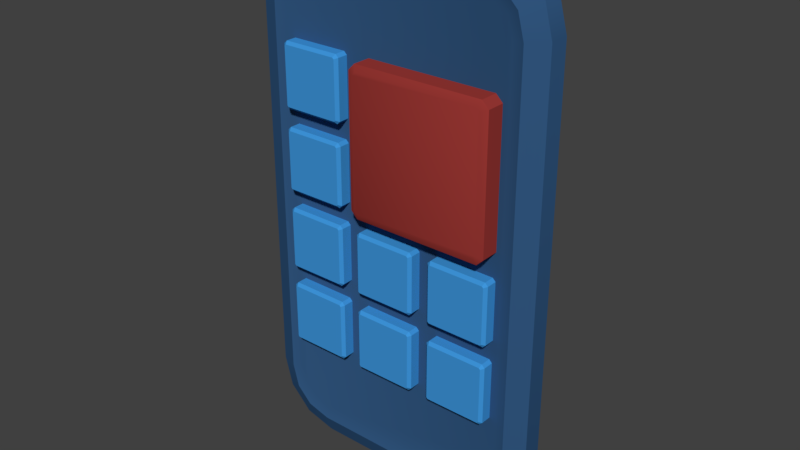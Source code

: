 # Source: Space_Remote_Controller.blend  (saved by Blender 2.79.0; exported with 4.5.12 LTS)
import bpy
from mathutils import Matrix  # noqa: F401  (used for matrix-valued properties, if any)

bpy.ops.wm.read_factory_settings(use_empty=True)
scene = bpy.context.scene
scene.name = 'Scene'

# ---- collections
col_collection_1 = bpy.data.collections.new('Collection 1'); scene.collection.children.link(col_collection_1)

# ---- materials (node trees are filled in below, after node groups)
mat_small_buttons = bpy.data.materials.new('Small_Buttons')
mat_small_buttons.alpha_threshold = 0.0
mat_small_buttons.use_transparent_shadow = False
mat_small_buttons.diffuse_color = (0.04874, 0.3042, 0.7106, 1.0)
mat_small_buttons.roughness = 0.5
mat_big_button = bpy.data.materials.new('Big_Button')
mat_big_button.alpha_threshold = 0.0
mat_big_button.use_transparent_shadow = False
mat_big_button.diffuse_color = (0.3343, 0.03959, 0.0344, 1.0)
mat_big_button.roughness = 0.5
mat_remote_body = bpy.data.materials.new('Remote_Body')
mat_remote_body.alpha_threshold = 0.0
mat_remote_body.use_transparent_shadow = False
mat_remote_body.diffuse_color = (0.03307, 0.09942, 0.2266, 1.0)
mat_remote_body.roughness = 0.5

# ---- node groups
ng_auto_smooth = bpy.data.node_groups.new('Auto Smooth', 'GeometryNodeTree')
_s = ng_auto_smooth.interface.new_socket(name='Geometry', in_out='OUTPUT', socket_type='NodeSocketGeometry')
_s = ng_auto_smooth.interface.new_socket(name='Geometry', in_out='INPUT', socket_type='NodeSocketGeometry')
_s = ng_auto_smooth.interface.new_socket(name='Angle', in_out='INPUT', socket_type='NodeSocketFloat')
_s.subtype = 'ANGLE'
_s.min_value = 0.0
_s.max_value = 3.142
ng_auto_smooth.is_modifier = True
_N = ng_auto_smooth.nodes; _L = ng_auto_smooth.links
n0 = _N.new('NodeGroupOutput'); n0.name = 'Group Output'; n0.location = (480, -100)
n1 = _N.new('NodeGroupInput'); n1.name = 'Group Input'; n1.location = (-420, -300)
n2 = _N.new('NodeGroupInput'); n2.name = 'Group Input.001'; n2.location = (-60, -100)
n3 = _N.new('GeometryNodeSetShadeSmooth'); n3.name = 'Set Shade Smooth'; n3.location = (120, -100)
n3.domain = 'EDGE'
n4 = _N.new('GeometryNodeSetShadeSmooth'); n4.name = 'Set Shade Smooth.001'; n4.location = (300, -100)
n5 = _N.new('GeometryNodeInputMeshEdgeAngle'); n5.name = 'Edge Angle'; n5.location = (-420, -220)
n6 = _N.new('GeometryNodeInputEdgeSmooth'); n6.name = 'Is Edge Smooth'; n6.location = (-60, -160)
n7 = _N.new('GeometryNodeInputShadeSmooth'); n7.name = 'Is Face Smooth'; n7.location = (-240, -340)
n8 = _N.new('FunctionNodeBooleanMath'); n8.name = 'Boolean Math'; n8.location = (-60, -220)
n9 = _N.new('FunctionNodeCompare'); n9.name = 'Compare'; n9.location = (-240, -180)
n9.operation = 'LESS_EQUAL'
_L.new(n5.outputs[0], n9.inputs[0])
_L.new(n4.outputs[0], n0.inputs[0])
_L.new(n1.outputs[1], n9.inputs[1])
_L.new(n9.outputs[0], n8.inputs[0])
_L.new(n7.outputs[0], n8.inputs[1])
_L.new(n2.outputs[0], n3.inputs[0])
_L.new(n6.outputs[0], n3.inputs[1])
_L.new(n3.outputs[0], n4.inputs[0])
_L.new(n8.outputs[0], n3.inputs[2])
n0.is_active_output = True

# ---- material node trees

# ---- world
world_world = bpy.data.worlds.new('World'); scene.world = world_world
world_world.color = (0.05088, 0.05088, 0.05088)
world_world.use_sun_shadow = False
world_world.sun_shadow_jitter_overblur = 0.0
world_world.cycles.sampling_method = 'MANUAL'

# ---- meshes
me_plane_004 = bpy.data.meshes.new('Plane.004')
me_plane_004.from_pydata([(-0.01672, 0.01804, 0.006355), (-0.02131, 0.01804, 0.01095), (0.07664, 0.01804, 0.01095), (0.07204, 0.01804, 0.006355), (-0.02131, 0.01804, 0.09971), (-0.01672, 0.01804, 0.1043), (0.07204, 0.01804, 0.1043), (0.07664, 0.01804, 0.09971), (-0.01491, -0.004194, 0.09994), (-0.01672, -0.002257, 0.1043), (-0.01694, -0.004194, 0.0979), (-0.02131, -0.002257, 0.09971), (-0.01694, -0.004194, 0.01276), (-0.02131, -0.002257, 0.01095), (-0.01491, -0.004194, 0.01072), (-0.01672, -0.002257, 0.006355), (0.07024, -0.004194, 0.01072), (0.07204, -0.002257, 0.006355), (0.07227, -0.004194, 0.01276), (0.07664, -0.002257, 0.01095), (0.07227, -0.004194, 0.0979), (0.07664, -0.002257, 0.09971), (0.07024, -0.004194, 0.09994), (0.07204, -0.002257, 0.1043), (-0.07502, 0.0231, -0.04939), (-0.07706, 0.0231, -0.04736), (-0.0336, 0.0231, -0.04736), (-0.03564, 0.0231, -0.04939), (-0.07706, 0.0231, -0.007973), (-0.07502, 0.0231, -0.005935), (-0.03564, 0.0231, -0.005935), (-0.0336, 0.0231, -0.007973), (-0.07422, 0.0008654, -0.007872), (-0.07502, 0.002803, -0.005935), (-0.07512, 0.0008654, -0.008776), (-0.07706, 0.002803, -0.007973), (-0.07512, 0.0008654, -0.04655), (-0.07706, 0.002803, -0.04736), (-0.07422, 0.0008654, -0.04746), (-0.07502, 0.002803, -0.04939), (-0.03644, 0.0008654, -0.04746), (-0.03564, 0.002803, -0.04939), (-0.03554, 0.0008654, -0.04655), (-0.0336, 0.002803, -0.04736), (-0.03554, 0.0008654, -0.008776), (-0.0336, 0.002803, -0.007973), (-0.03644, 0.0008654, -0.007872), (-0.03564, 0.002803, -0.005935), (0.03564, 0.0231, -0.04939), (0.0336, 0.0231, -0.04736), (0.07706, 0.0231, -0.04736), (0.07502, 0.0231, -0.04939), (0.0336, 0.0231, -0.007973), (0.03564, 0.0231, -0.005935), (0.07502, 0.0231, -0.005935), (0.07706, 0.0231, -0.007973), (0.03644, 0.0008654, -0.007872), (0.03564, 0.002803, -0.005935), (0.03554, 0.0008654, -0.008776), (0.0336, 0.002803, -0.007973), (0.03554, 0.0008654, -0.04655), (0.0336, 0.002803, -0.04736), (0.03644, 0.0008654, -0.04746), (0.03564, 0.002803, -0.04939), (0.07422, 0.0008654, -0.04746), (0.07502, 0.002803, -0.04939), (0.07512, 0.0008654, -0.04655), (0.07706, 0.002803, -0.04736), (0.07512, 0.0008654, -0.008776), (0.07706, 0.002803, -0.007973), (0.07422, 0.0008654, -0.007872), (0.07502, 0.002803, -0.005935), (-0.01969, 0.0231, -0.04939), (-0.02173, 0.0231, -0.04736), (0.02173, 0.0231, -0.04736), (0.01969, 0.0231, -0.04939), (-0.02173, 0.0231, -0.007973), (-0.01969, 0.0231, -0.005935), (0.01969, 0.0231, -0.005935), (0.02173, 0.0231, -0.007973), (-0.01889, 0.0008654, -0.007872), (-0.01969, 0.002803, -0.005935), (-0.01979, 0.0008654, -0.008776), (-0.02173, 0.002803, -0.007973), (-0.01979, 0.0008654, -0.04655), (-0.02173, 0.002803, -0.04736), (-0.01889, 0.0008654, -0.04746), (-0.01969, 0.002803, -0.04939), (0.01889, 0.0008654, -0.04746), (0.01969, 0.002803, -0.04939), (0.01979, 0.0008654, -0.04655), (0.02173, 0.002803, -0.04736), (0.01979, 0.0008654, -0.008776), (0.02173, 0.002803, -0.007973), (0.01889, 0.0008654, -0.007872), (0.01969, 0.002803, -0.005935), (-0.01969, 0.0231, -0.1047), (-0.02173, 0.0231, -0.1027), (0.02173, 0.0231, -0.1027), (0.01969, 0.0231, -0.1047), (-0.02173, 0.0231, -0.0633), (-0.01969, 0.0231, -0.06126), (0.01969, 0.0231, -0.06126), (0.02173, 0.0231, -0.0633), (-0.01889, 0.0008654, -0.0632), (-0.01969, 0.002803, -0.06126), (-0.01979, 0.0008654, -0.0641), (-0.02173, 0.002803, -0.0633), (-0.01979, 0.0008654, -0.1019), (-0.02173, 0.002803, -0.1027), (-0.01889, 0.0008654, -0.1028), (-0.01969, 0.002803, -0.1047), (0.01889, 0.0008654, -0.1028), (0.01969, 0.002803, -0.1047), (0.01979, 0.0008654, -0.1019), (0.02173, 0.002803, -0.1027), (0.01979, 0.0008654, -0.0641), (0.02173, 0.002803, -0.0633), (0.01889, 0.0008654, -0.0632), (0.01969, 0.002803, -0.06126), (0.03564, 0.0231, -0.1047), (0.0336, 0.0231, -0.1027), (0.07706, 0.0231, -0.1027), (0.07502, 0.0231, -0.1047), (0.0336, 0.0231, -0.0633), (0.03564, 0.0231, -0.06126), (0.07502, 0.0231, -0.06126), (0.07706, 0.0231, -0.0633), (0.03644, 0.0008654, -0.0632), (0.03564, 0.002803, -0.06126), (0.03554, 0.0008654, -0.0641), (0.0336, 0.002803, -0.0633), (0.03554, 0.0008654, -0.1019), (0.0336, 0.002803, -0.1027), (0.03644, 0.0008654, -0.1028), (0.03564, 0.002803, -0.1047), (0.07422, 0.0008654, -0.1028), (0.07502, 0.002803, -0.1047), (0.07512, 0.0008654, -0.1019), (0.07706, 0.002803, -0.1027), (0.07512, 0.0008654, -0.0641), (0.07706, 0.002803, -0.0633), (0.07422, 0.0008654, -0.0632), (0.07502, 0.002803, -0.06126), (-0.07502, 0.0231, -0.1047), (-0.07706, 0.0231, -0.1027), (-0.0336, 0.0231, -0.1027), (-0.03564, 0.0231, -0.1047), (-0.07706, 0.0231, -0.0633), (-0.07502, 0.0231, -0.06126), (-0.03564, 0.0231, -0.06126), (-0.0336, 0.0231, -0.0633), (-0.07422, 0.0008654, -0.0632), (-0.07502, 0.002803, -0.06126), (-0.07512, 0.0008654, -0.0641), (-0.07706, 0.002803, -0.0633), (-0.07512, 0.0008654, -0.1019), (-0.07706, 0.002803, -0.1027), (-0.07422, 0.0008654, -0.1028), (-0.07502, 0.002803, -0.1047), (-0.03644, 0.0008654, -0.1028), (-0.03564, 0.002803, -0.1047), (-0.03554, 0.0008654, -0.1019), (-0.0336, 0.002803, -0.1027), (-0.03554, 0.0008654, -0.0641), (-0.0336, 0.002803, -0.0633), (-0.03644, 0.0008654, -0.0632), (-0.03564, 0.002803, -0.06126), (-0.07502, 0.0231, 0.005935), (-0.07706, 0.0231, 0.007973), (-0.0336, 0.0231, 0.007973), (-0.03564, 0.0231, 0.005935), (-0.07706, 0.0231, 0.04736), (-0.07502, 0.0231, 0.04939), (-0.03564, 0.0231, 0.04939), (-0.0336, 0.0231, 0.04736), (-0.07422, 0.0008654, 0.04746), (-0.07502, 0.002803, 0.04939), (-0.07512, 0.0008654, 0.04655), (-0.07706, 0.002803, 0.04736), (-0.07512, 0.0008654, 0.008776), (-0.07706, 0.002803, 0.007973), (-0.07422, 0.0008654, 0.007872), (-0.07502, 0.002803, 0.005935), (-0.03644, 0.0008654, 0.007872), (-0.03564, 0.002803, 0.005935), (-0.03554, 0.0008654, 0.008776), (-0.0336, 0.002803, 0.007973), (-0.03554, 0.0008654, 0.04655), (-0.0336, 0.002803, 0.04736), (-0.03644, 0.0008654, 0.04746), (-0.03564, 0.002803, 0.04939), (-0.07502, 0.0231, 0.06126), (-0.07706, 0.0231, 0.0633), (-0.0336, 0.0231, 0.0633), (-0.03564, 0.0231, 0.06126), (-0.07706, 0.0231, 0.1027), (-0.07502, 0.0231, 0.1047), (-0.03564, 0.0231, 0.1047), (-0.0336, 0.0231, 0.1027), (-0.07422, 0.0008654, 0.1028), (-0.07502, 0.002803, 0.1047), (-0.07512, 0.0008654, 0.1019), (-0.07706, 0.002803, 0.1027), (-0.07512, 0.0008654, 0.0641), (-0.07706, 0.002803, 0.0633), (-0.07422, 0.0008654, 0.0632), (-0.07502, 0.002803, 0.06126), (-0.03644, 0.0008654, 0.0632), (-0.03564, 0.002803, 0.06126), (-0.03554, 0.0008654, 0.0641), (-0.0336, 0.002803, 0.0633), (-0.03554, 0.0008654, 0.1019), (-0.0336, 0.002803, 0.1027), (-0.03644, 0.0008654, 0.1028), (-0.03564, 0.002803, 0.1047), (0.05682, 0.01012, -0.1584), (0.05965, 0.01333, -0.1799), (0.0809, 0.01012, -0.1343), (0.1024, 0.01333, -0.1371), (0.0699, 0.01012, -0.1549), (0.08103, 0.01333, -0.1742), (0.0774, 0.01012, -0.1474), (0.09667, 0.01333, -0.1585), (-0.0809, 0.01012, -0.1343), (-0.1024, 0.01333, -0.1371), (-0.05682, 0.01012, -0.1584), (-0.05965, 0.01333, -0.1799), (-0.0774, 0.01012, -0.1474), (-0.09667, 0.01333, -0.1585), (-0.0699, 0.01012, -0.1549), (-0.08103, 0.01333, -0.1742), (0.0809, 0.01012, 0.1343), (0.1024, 0.01333, 0.1371), (0.05682, 0.01012, 0.1584), (0.05965, 0.01333, 0.1799), (0.0774, 0.01012, 0.1474), (0.09667, 0.01333, 0.1585), (0.0699, 0.01012, 0.1549), (0.08103, 0.01333, 0.1742), (-0.05682, 0.01012, 0.1584), (-0.05965, 0.01333, 0.1799), (-0.0809, 0.01012, 0.1343), (-0.1024, 0.01333, 0.1371), (-0.0699, 0.01012, 0.1549), (-0.08103, 0.01333, 0.1742), (-0.0774, 0.01012, 0.1474), (-0.09667, 0.01333, 0.1585), (0.1024, 0.02675, -0.1371), (0.05965, 0.02675, -0.1799), (0.09667, 0.02675, -0.1585), (0.08103, 0.02675, -0.1742), (-0.05965, 0.02675, -0.1799), (-0.1024, 0.02675, -0.1371), (-0.08103, 0.02675, -0.1742), (-0.09667, 0.02675, -0.1585), (0.05965, 0.02675, 0.1799), (0.1024, 0.02675, 0.1371), (0.08103, 0.02675, 0.1742), (0.09667, 0.02675, 0.1585), (-0.1024, 0.02675, 0.1371), (-0.05965, 0.02675, 0.1799), (-0.09667, 0.02675, 0.1585), (-0.08103, 0.02675, 0.1742), (-0.07413, 0.007907, 0.1622), (-0.0579, 0.007907, 0.1666), (-0.08473, 0.007907, 0.1516), (-0.08907, 0.007907, 0.1354), (-0.0579, 0.007907, -0.1666), (-0.07413, 0.007907, -0.1622), (-0.08473, 0.007907, -0.1516), (-0.08907, 0.007907, -0.1354), (0.07413, 0.007907, -0.1622), (0.0579, 0.007907, -0.1666), (0.08473, 0.007907, -0.1516), (0.08907, 0.007907, -0.1354), (0.0579, 0.007907, 0.1666), (0.07413, 0.007907, 0.1622), (0.08473, 0.007907, 0.1516), (0.08907, 0.007907, 0.1354), (0.08717, 0.04007, -0.1351), (0.09042, 0.03873, -0.1356), (0.05765, 0.04007, -0.1647), (0.05807, 0.03873, -0.1679), (0.08302, 0.04007, -0.1506), (0.08593, 0.03873, -0.1523), (0.07314, 0.04007, -0.1605), (0.07483, 0.03873, -0.1634), (-0.05765, 0.04007, -0.1647), (-0.05807, 0.03873, -0.1679), (-0.08717, 0.04007, -0.1351), (-0.09042, 0.03873, -0.1356), (-0.07314, 0.04007, -0.1605), (-0.07483, 0.03873, -0.1634), (-0.08302, 0.04007, -0.1506), (-0.08593, 0.03873, -0.1523), (0.05765, 0.04007, 0.1647), (0.05807, 0.03873, 0.1679), (0.08717, 0.04007, 0.1351), (0.09042, 0.03873, 0.1356), (0.07314, 0.04007, 0.1605), (0.07483, 0.03873, 0.1634), (0.08302, 0.04007, 0.1506), (0.08593, 0.03873, 0.1523), (-0.08717, 0.04007, 0.1351), (-0.09042, 0.03873, 0.1356), (-0.05765, 0.04007, 0.1647), (-0.05807, 0.03873, 0.1679), (-0.08302, 0.04007, 0.1506), (-0.08593, 0.03873, 0.1523), (-0.07314, 0.04007, 0.1605), (-0.07483, 0.03873, 0.1634)], [], [(17, 3, 2, 19), (12, 14, 16, 18, 20, 22, 8, 10), (0, 1, 4, 5, 6, 7, 2, 3), (4, 1, 13, 11), (6, 23, 21, 7), (2, 7, 21, 19), (0, 3, 17, 15), (6, 5, 9, 23), (0, 15, 13, 1), (22, 20, 21, 23), (18, 16, 17, 19), (14, 12, 13, 15), (10, 8, 9, 11), (12, 10, 11, 13), (16, 14, 15, 17), (20, 18, 19, 21), (8, 22, 23, 9), (9, 5, 4, 11), (41, 27, 26, 43), (36, 38, 40, 42, 44, 46, 32, 34), (24, 25, 28, 29, 30, 31, 26, 27), (28, 25, 37, 35), (30, 47, 45, 31), (26, 31, 45, 43), (24, 27, 41, 39), (30, 29, 33, 47), (24, 39, 37, 25), (46, 44, 45, 47), (42, 40, 41, 43), (38, 36, 37, 39), (34, 32, 33, 35), (36, 34, 35, 37), (40, 38, 39, 41), (44, 42, 43, 45), (32, 46, 47, 33), (33, 29, 28, 35), (65, 51, 50, 67), (60, 62, 64, 66, 68, 70, 56, 58), (48, 49, 52, 53, 54, 55, 50, 51), (52, 49, 61, 59), (54, 71, 69, 55), (50, 55, 69, 67), (48, 51, 65, 63), (54, 53, 57, 71), (48, 63, 61, 49), (70, 68, 69, 71), (66, 64, 65, 67), (62, 60, 61, 63), (58, 56, 57, 59), (60, 58, 59, 61), (64, 62, 63, 65), (68, 66, 67, 69), (56, 70, 71, 57), (57, 53, 52, 59), (89, 75, 74, 91), (84, 86, 88, 90, 92, 94, 80, 82), (72, 73, 76, 77, 78, 79, 74, 75), (76, 73, 85, 83), (78, 95, 93, 79), (74, 79, 93, 91), (72, 75, 89, 87), (78, 77, 81, 95), (72, 87, 85, 73), (94, 92, 93, 95), (90, 88, 89, 91), (86, 84, 85, 87), (82, 80, 81, 83), (84, 82, 83, 85), (88, 86, 87, 89), (92, 90, 91, 93), (80, 94, 95, 81), (81, 77, 76, 83), (113, 99, 98, 115), (108, 110, 112, 114, 116, 118, 104, 106), (96, 97, 100, 101, 102, 103, 98, 99), (100, 97, 109, 107), (102, 119, 117, 103), (98, 103, 117, 115), (96, 99, 113, 111), (102, 101, 105, 119), (96, 111, 109, 97), (118, 116, 117, 119), (114, 112, 113, 115), (110, 108, 109, 111), (106, 104, 105, 107), (108, 106, 107, 109), (112, 110, 111, 113), (116, 114, 115, 117), (104, 118, 119, 105), (105, 101, 100, 107), (137, 123, 122, 139), (132, 134, 136, 138, 140, 142, 128, 130), (120, 121, 124, 125, 126, 127, 122, 123), (124, 121, 133, 131), (126, 143, 141, 127), (122, 127, 141, 139), (120, 123, 137, 135), (126, 125, 129, 143), (120, 135, 133, 121), (142, 140, 141, 143), (138, 136, 137, 139), (134, 132, 133, 135), (130, 128, 129, 131), (132, 130, 131, 133), (136, 134, 135, 137), (140, 138, 139, 141), (128, 142, 143, 129), (129, 125, 124, 131), (161, 147, 146, 163), (156, 158, 160, 162, 164, 166, 152, 154), (144, 145, 148, 149, 150, 151, 146, 147), (148, 145, 157, 155), (150, 167, 165, 151), (146, 151, 165, 163), (144, 147, 161, 159), (150, 149, 153, 167), (144, 159, 157, 145), (166, 164, 165, 167), (162, 160, 161, 163), (158, 156, 157, 159), (154, 152, 153, 155), (156, 154, 155, 157), (160, 158, 159, 161), (164, 162, 163, 165), (152, 166, 167, 153), (153, 149, 148, 155), (185, 171, 170, 187), (180, 182, 184, 186, 188, 190, 176, 178), (168, 169, 172, 173, 174, 175, 170, 171), (172, 169, 181, 179), (174, 191, 189, 175), (170, 175, 189, 187), (168, 171, 185, 183), (174, 173, 177, 191), (168, 183, 181, 169), (190, 188, 189, 191), (186, 184, 185, 187), (182, 180, 181, 183), (178, 176, 177, 179), (180, 178, 179, 181), (184, 182, 183, 185), (188, 186, 187, 189), (176, 190, 191, 177), (177, 173, 172, 179), (209, 195, 194, 211), (204, 206, 208, 210, 212, 214, 200, 202), (192, 193, 196, 197, 198, 199, 194, 195), (196, 193, 205, 203), (198, 215, 213, 199), (194, 199, 213, 211), (192, 195, 209, 207), (198, 197, 201, 215), (192, 207, 205, 193), (214, 212, 213, 215), (210, 208, 209, 211), (206, 204, 205, 207), (202, 200, 201, 203), (204, 202, 203, 205), (208, 206, 207, 209), (212, 210, 211, 213), (200, 214, 215, 201), (201, 197, 196, 203), (216, 220, 222, 218, 232, 236, 238, 234, 240, 244, 246, 242, 224, 228, 230, 226), (258, 239, 237, 259), (223, 250, 248, 219), (252, 227, 231, 254), (247, 262, 260, 243), (289, 283, 249, 252), (245, 263, 262, 247), (254, 231, 229, 255), (259, 237, 233, 257), (225, 243, 260, 253), (217, 227, 252, 249), (255, 229, 225, 253), (233, 219, 248, 257), (241, 235, 256, 261), (241, 261, 263, 245), (256, 235, 239, 258), (221, 251, 250, 223), (264, 265, 241, 245), (311, 309, 262, 263), (266, 264, 245, 247), (267, 266, 247, 243), (307, 311, 263, 261), (305, 291, 253, 260), (268, 269, 231, 227), (301, 297, 256, 258), (269, 270, 229, 231), (295, 293, 254, 255), (270, 271, 225, 229), (272, 273, 217, 221), (287, 285, 250, 251), (274, 272, 221, 223), (293, 289, 252, 254), (275, 274, 223, 219), (281, 299, 257, 248), (297, 307, 261, 256), (276, 277, 239, 235), (309, 305, 260, 262), (277, 278, 237, 239), (303, 301, 258, 259), (278, 279, 233, 237), (279, 275, 219, 233), (280, 284, 286, 282, 288, 292, 294, 290, 304, 308, 310, 306, 296, 300, 302, 298), (227, 217, 273, 268), (235, 241, 265, 276), (243, 225, 271, 267), (283, 287, 251, 249), (291, 295, 255, 253), (299, 303, 259, 257), (217, 249, 251, 221), (244, 240, 265, 264), (246, 244, 264, 266), (242, 246, 266, 267), (226, 230, 269, 268), (230, 228, 270, 269), (228, 224, 271, 270), (220, 216, 273, 272), (222, 220, 272, 274), (218, 222, 274, 275), (234, 238, 277, 276), (238, 236, 278, 277), (236, 232, 279, 278), (232, 218, 275, 279), (216, 226, 268, 273), (240, 234, 276, 265), (224, 242, 267, 271), (306, 310, 311, 307), (310, 308, 309, 311), (308, 304, 305, 309), (292, 288, 289, 293), (294, 292, 293, 295), (290, 294, 295, 291), (282, 286, 287, 283), (286, 284, 285, 287), (284, 280, 281, 285), (300, 296, 297, 301), (302, 300, 301, 303), (298, 302, 303, 299), (280, 298, 299, 281), (288, 282, 283, 289), (304, 290, 291, 305), (296, 306, 307, 297), (285, 281, 248, 250)])
me_plane_004.polygons.foreach_set('use_smooth', [True] * 244)
me_plane_004.polygons.foreach_set('material_index', [1, 1, 1, 1, 1, 1, 1, 1, 1, 1, 1, 1, 1, 1, 1, 1, 1, 1, 0, 0, 0, 0, 0, 0, 0, 0, 0, 0, 0, 0, 0, 0, 0, 0, 0, 0, 0, 0, 0, 0, 0, 0, 0, 0, 0, 0, 0, 0, 0, 0, 0, 0, 0, 0, 0, 0, 0, 0, 0, 0, 0, 0, 0, 0, 0, 0, 0, 0, 0, 0, 0, 0, 0, 0, 0, 0, 0, 0, 0, 0, 0, 0, 0, 0, 0, 0, 0, 0, 0, 0, 0, 0, 0, 0, 0, 0, 0, 0, 0, 0, 0, 0, 0, 0, 0, 0, 0, 0, 0, 0, 0, 0, 0, 0, 0, 0, 0, 0, 0, 0, 0, 0, 0, 0, 0, 0, 0, 0, 0, 0, 0, 0, 0, 0, 0, 0, 0, 0, 0, 0, 0, 0, 0, 0, 0, 0, 0, 0, 0, 0, 0, 0, 0, 0, 0, 0, 0, 0, 0, 0, 0, 0, 2, 2, 2, 2, 2, 2, 2, 2, 2, 2, 2, 2, 2, 2, 2, 2, 2, 2, 2, 2, 2, 2, 2, 2, 2, 2, 2, 2, 2, 2, 2, 2, 2, 2, 2, 2, 2, 2, 2, 2, 2, 2, 2, 2, 2, 2, 2, 2, 2, 2, 2, 2, 2, 2, 2, 2, 2, 2, 2, 2, 2, 2, 2, 2, 2, 2, 2, 2, 2, 2, 2, 2, 2, 2, 2, 2, 2, 2, 2, 2, 2, 2])
_uv = me_plane_004.uv_layers.new(name='UVMap')
_uv.uv.foreach_set('vector', [0.3794, 0.708, 0.4187, 0.708, 0.4187, 0.717, 0.3794, 0.717, 0.367, 0.7166, 0.3709, 0.7206, 0.3709, 0.8882, 0.367, 0.8922, 0.2021, 0.8922, 0.1982, 0.8882, 0.1982, 0.7206, 0.2021, 0.7166, 0.1897, 0.8917, 0.1808, 0.9008, 0.008897, 0.9008, 5.474e-08, 0.8917, 0.0, 0.717, 0.008897, 0.708, 0.1808, 0.708, 0.1897, 0.717, 0.8818, 0.6547, 0.8818, 0.7782, 0.8425, 0.7782, 0.8425, 0.6547, 0.4187, 0.9008, 0.3794, 0.9008, 0.3794, 0.8917, 0.4187, 0.8917, 0.4187, 0.717, 0.4187, 0.8917, 0.3794, 0.8917, 0.3794, 0.717, 0.8818, 0.791, 0.8818, 0.9145, 0.8425, 0.9145, 0.8425, 0.791, 0.4187, 0.8917, 0.4187, 0.717, 0.458, 0.717, 0.458, 0.8917, 0.8818, 0.791, 0.8425, 0.791, 0.8425, 0.7782, 0.8818, 0.7782, 0.1982, 0.8882, 0.2021, 0.8922, 0.1986, 0.9008, 0.1897, 0.8917, 0.367, 0.8922, 0.3709, 0.8882, 0.3794, 0.8917, 0.3705, 0.9008, 0.3709, 0.7206, 0.367, 0.7166, 0.3705, 0.708, 0.3794, 0.717, 0.2021, 0.7166, 0.1982, 0.7206, 0.1897, 0.717, 0.1986, 0.708, 0.367, 0.7166, 0.2021, 0.7166, 0.1986, 0.708, 0.3705, 0.708, 0.3709, 0.8882, 0.3709, 0.7206, 0.3794, 0.717, 0.3794, 0.8917, 0.2021, 0.8922, 0.367, 0.8922, 0.3705, 0.9008, 0.1986, 0.9008, 0.1982, 0.7206, 0.1982, 0.8882, 0.1897, 0.8917, 0.1897, 0.717, 0.458, 0.717, 0.4187, 0.717, 0.4187, 0.708, 0.458, 0.708, 0.7142, 0.708, 0.7535, 0.708, 0.7535, 0.712, 0.7142, 0.712, 0.705, 0.7973, 0.7067, 0.7991, 0.7067, 0.8735, 0.705, 0.8752, 0.6318, 0.8752, 0.6301, 0.8735, 0.6301, 0.7991, 0.6318, 0.7973, 0.5422, 0.9606, 0.5382, 0.9646, 0.4619, 0.9646, 0.458, 0.9606, 0.458, 0.8831, 0.4619, 0.8791, 0.5382, 0.8791, 0.5422, 0.8831, 0.9607, 0.1153, 0.9607, 0.1701, 0.9214, 0.1701, 0.9214, 0.1153, 0.7535, 0.7935, 0.7142, 0.7935, 0.7142, 0.7895, 0.7535, 0.7895, 0.7535, 0.712, 0.7535, 0.7895, 0.7142, 0.7895, 0.7142, 0.712, 0.9607, 0.1757, 0.9607, 0.2305, 0.9214, 0.2305, 0.9214, 0.1757, 1.0, 0.167, 1.0, 0.2445, 0.9607, 0.2445, 0.9607, 0.167, 0.9607, 0.1757, 0.9214, 0.1757, 0.9214, 0.1701, 0.9607, 0.1701, 0.6301, 0.8735, 0.6318, 0.8752, 0.6303, 0.8791, 0.6263, 0.875, 0.705, 0.8752, 0.7067, 0.8735, 0.7105, 0.875, 0.7065, 0.8791, 0.9176, 0.1742, 0.9176, 0.1717, 0.9214, 0.1701, 0.9214, 0.1757, 0.6318, 0.7973, 0.6301, 0.7991, 0.6263, 0.7975, 0.6303, 0.7935, 0.705, 0.7973, 0.6318, 0.7973, 0.6303, 0.7935, 0.7065, 0.7935, 0.7067, 0.8735, 0.7067, 0.7991, 0.7105, 0.7975, 0.7105, 0.875, 0.7105, 0.7879, 0.7105, 0.7136, 0.7142, 0.712, 0.7142, 0.7895, 0.6301, 0.7991, 0.6301, 0.8735, 0.6263, 0.875, 0.6263, 0.7975, 0.9607, 0.2445, 1.0, 0.2445, 1.0, 0.2485, 0.9607, 0.2485, 0.3443, 0.9008, 0.3836, 0.9008, 0.3836, 0.9048, 0.3443, 0.9048, 0.4617, 0.7136, 0.4635, 0.7118, 0.5367, 0.7118, 0.5384, 0.7136, 0.5384, 0.7879, 0.5367, 0.7897, 0.4635, 0.7897, 0.4617, 0.7879, 0.8818, 0.6587, 0.8857, 0.6547, 0.962, 0.6547, 0.9659, 0.6587, 0.9659, 0.7362, 0.962, 0.7402, 0.8857, 0.7402, 0.8818, 0.7362, 0.7994, 0.8255, 0.7994, 0.7707, 0.8387, 0.7707, 0.8387, 0.8255, 0.8818, 0.9185, 0.8425, 0.9185, 0.8425, 0.9145, 0.8818, 0.9145, 0.3836, 0.9048, 0.3836, 0.9823, 0.3443, 0.9823, 0.3443, 0.9048, 0.7994, 0.765, 0.7994, 0.7102, 0.8387, 0.7102, 0.8387, 0.765, 0.8818, 0.9185, 0.8818, 0.996, 0.8425, 0.996, 0.8425, 0.9185, 0.7994, 0.765, 0.8387, 0.765, 0.8387, 0.7707, 0.7994, 0.7707, 0.5367, 0.7897, 0.5384, 0.7879, 0.5422, 0.7895, 0.5382, 0.7935, 0.5384, 0.7136, 0.5367, 0.7118, 0.5382, 0.708, 0.5422, 0.712, 0.8425, 0.7666, 0.8425, 0.7691, 0.8387, 0.7707, 0.8387, 0.765, 0.4617, 0.7879, 0.4635, 0.7897, 0.4619, 0.7935, 0.458, 0.7895, 0.4617, 0.7136, 0.4617, 0.7879, 0.458, 0.7895, 0.458, 0.712, 0.5367, 0.7118, 0.4635, 0.7118, 0.4619, 0.708, 0.5382, 0.708, 0.3405, 0.9807, 0.3405, 0.9063, 0.3443, 0.9048, 0.3443, 0.9823, 0.4635, 0.7897, 0.5367, 0.7897, 0.5382, 0.7935, 0.4619, 0.7935, 0.8425, 0.996, 0.8818, 0.996, 0.8818, 1.0, 0.8425, 1.0, 0.974, 0.611, 0.9347, 0.611, 0.9347, 0.607, 0.974, 0.607, 0.5477, 0.7897, 0.5459, 0.7879, 0.5459, 0.7136, 0.5477, 0.7118, 0.6208, 0.7118, 0.6226, 0.7136, 0.6226, 0.7879, 0.6208, 0.7897, 0.7907, 0.8791, 0.7947, 0.8831, 0.7947, 0.9606, 0.7907, 0.9646, 0.7144, 0.9646, 0.7105, 0.9606, 0.7105, 0.8831, 0.7144, 0.8791, 0.9176, 0.1153, 0.9176, 0.06047, 0.9569, 0.06047, 0.9569, 0.1153, 0.9347, 0.5255, 0.974, 0.5255, 0.974, 0.5295, 0.9347, 0.5295, 0.9347, 0.607, 0.9347, 0.5295, 0.974, 0.5295, 0.974, 0.607, 0.9176, 0.0548, 0.9176, 0.0, 0.9569, 9.271e-09, 0.9569, 0.0548, 1.0, 0.2485, 1.0, 0.326, 0.9607, 0.326, 0.9607, 0.2485, 0.9176, 0.0548, 0.9569, 0.0548, 0.9569, 0.06047, 0.9176, 0.06047, 0.6226, 0.7136, 0.6208, 0.7118, 0.6224, 0.708, 0.6263, 0.712, 0.5477, 0.7118, 0.5459, 0.7136, 0.5422, 0.712, 0.5461, 0.708, 0.9607, 0.05638, 0.9607, 0.05889, 0.9569, 0.06047, 0.9569, 0.0548, 0.6208, 0.7897, 0.6226, 0.7879, 0.6263, 0.7895, 0.6224, 0.7935, 0.5477, 0.7897, 0.6208, 0.7897, 0.6224, 0.7935, 0.5461, 0.7935, 0.5459, 0.7136, 0.5459, 0.7879, 0.5422, 0.7895, 0.5422, 0.712, 0.6208, 0.7118, 0.5477, 0.7118, 0.5461, 0.708, 0.6224, 0.708, 0.6226, 0.7879, 0.6226, 0.7136, 0.6263, 0.712, 0.6263, 0.7895, 0.9607, 0.326, 1.0, 0.326, 1.0, 0.3301, 0.9607, 0.3301, 0.9607, 0.08552, 1.0, 0.08552, 1.0, 0.08953, 0.9607, 0.08953, 0.6208, 0.7973, 0.6226, 0.7991, 0.6226, 0.8735, 0.6208, 0.8752, 0.5477, 0.8752, 0.5459, 0.8735, 0.5459, 0.7991, 0.5477, 0.7973, 0.9659, 0.8217, 0.962, 0.8257, 0.8857, 0.8257, 0.8818, 0.8217, 0.8818, 0.7442, 0.8857, 0.7402, 0.962, 0.7402, 0.9659, 0.7442, 0.8917, 0.611, 0.8917, 0.5562, 0.931, 0.5562, 0.931, 0.611, 0.1683, 0.9823, 0.2076, 0.9823, 0.2076, 0.9863, 0.1683, 0.9863, 1.0, 0.08953, 1.0, 0.167, 0.9607, 0.167, 0.9607, 0.08953, 0.8917, 0.5506, 0.8917, 0.4958, 0.931, 0.4958, 0.931, 0.5506, 0.1683, 0.9823, 0.1683, 0.9048, 0.2076, 0.9048, 0.2076, 0.9823, 0.8917, 0.5506, 0.931, 0.5506, 0.931, 0.5562, 0.8917, 0.5562, 0.5459, 0.8735, 0.5477, 0.8752, 0.5461, 0.8791, 0.5422, 0.875, 0.6208, 0.8752, 0.6226, 0.8735, 0.6263, 0.875, 0.6224, 0.8791, 0.9347, 0.5521, 0.9347, 0.5547, 0.931, 0.5562, 0.931, 0.5506, 0.5477, 0.7973, 0.5459, 0.7991, 0.5422, 0.7975, 0.5461, 0.7935, 0.6208, 0.7973, 0.5477, 0.7973, 0.5461, 0.7935, 0.6224, 0.7935, 0.6226, 0.8735, 0.6226, 0.7991, 0.6263, 0.7975, 0.6263, 0.875, 0.5477, 0.8752, 0.6208, 0.8752, 0.6224, 0.8791, 0.5461, 0.8791, 0.2114, 0.9063, 0.2114, 0.9807, 0.2076, 0.9823, 0.2076, 0.9048, 0.2076, 0.9048, 0.1683, 0.9048, 0.1683, 0.9008, 0.2076, 0.9008, 0.9211, 0.9928, 0.8818, 0.9928, 0.8818, 0.9887, 0.9211, 0.9887, 0.716, 0.8752, 0.7142, 0.8735, 0.7142, 0.7991, 0.716, 0.7973, 0.7892, 0.7973, 0.7909, 0.7991, 0.7909, 0.8735, 0.7892, 0.8752, 0.5422, 0.8831, 0.5461, 0.8791, 0.6224, 0.8791, 0.6263, 0.8831, 0.6263, 0.9606, 0.6224, 0.9646, 0.5461, 0.9646, 0.5422, 0.9606, 0.9607, 0.2305, 0.9607, 0.2853, 0.9214, 0.2853, 0.9214, 0.2305, 0.2975, 0.9823, 0.3368, 0.9823, 0.3368, 0.9863, 0.2975, 0.9863, 0.8818, 0.9887, 0.8818, 0.9112, 0.9211, 0.9112, 0.9211, 0.9887, 0.9607, 0.291, 0.9607, 0.3458, 0.9214, 0.3458, 0.9214, 0.291, 0.2975, 0.9823, 0.2975, 0.9048, 0.3368, 0.9048, 0.3368, 0.9823, 0.9607, 0.291, 0.9214, 0.291, 0.9214, 0.2853, 0.9607, 0.2853, 0.7909, 0.7991, 0.7892, 0.7973, 0.7907, 0.7935, 0.7947, 0.7975, 0.716, 0.7973, 0.7142, 0.7991, 0.7105, 0.7975, 0.7144, 0.7935, 0.9176, 0.2894, 0.9176, 0.2869, 0.9214, 0.2853, 0.9214, 0.291, 0.7892, 0.8752, 0.7909, 0.8735, 0.7947, 0.875, 0.7907, 0.8791, 0.716, 0.8752, 0.7892, 0.8752, 0.7907, 0.8791, 0.7144, 0.8791, 0.7142, 0.7991, 0.7142, 0.8735, 0.7105, 0.875, 0.7105, 0.7975, 0.9248, 0.9128, 0.9248, 0.9872, 0.9211, 0.9887, 0.9211, 0.9112, 0.3405, 0.9063, 0.3405, 0.9807, 0.3368, 0.9823, 0.3368, 0.9048, 0.3368, 0.9048, 0.2975, 0.9048, 0.2975, 0.9008, 0.3368, 0.9008, 0.9286, 0.9112, 0.9679, 0.9112, 0.9679, 0.9153, 0.9286, 0.9153, 0.7067, 0.959, 0.705, 0.9608, 0.6318, 0.9608, 0.6301, 0.959, 0.6301, 0.8846, 0.6318, 0.8829, 0.705, 0.8829, 0.7067, 0.8846, 0.1683, 0.9823, 0.1644, 0.9863, 0.08811, 0.9863, 0.08417, 0.9823, 0.08417, 0.9048, 0.08811, 0.9008, 0.1644, 0.9008, 0.1683, 0.9048, 0.7994, 0.9407, 0.7994, 0.8859, 0.8387, 0.8859, 0.8387, 0.9407, 0.2114, 0.9823, 0.2507, 0.9823, 0.2507, 0.9863, 0.2114, 0.9863, 0.9679, 0.9153, 0.9679, 0.9928, 0.9286, 0.9928, 0.9286, 0.9153, 0.7994, 0.8803, 0.7994, 0.8255, 0.8387, 0.8255, 0.8387, 0.8803, 0.2114, 0.9823, 0.2114, 0.9048, 0.2507, 0.9048, 0.2507, 0.9823, 0.7994, 0.8803, 0.8387, 0.8803, 0.8387, 0.8859, 0.7994, 0.8859, 0.6318, 0.8829, 0.6301, 0.8846, 0.6263, 0.8831, 0.6303, 0.8791, 0.6301, 0.959, 0.6318, 0.9608, 0.6303, 0.9646, 0.6263, 0.9606, 0.8425, 0.8819, 0.8425, 0.8844, 0.8387, 0.8859, 0.8387, 0.8803, 0.7067, 0.8846, 0.705, 0.8829, 0.7065, 0.8791, 0.7105, 0.8831, 0.7067, 0.959, 0.7067, 0.8846, 0.7105, 0.8831, 0.7105, 0.9606, 0.6318, 0.9608, 0.705, 0.9608, 0.7065, 0.9646, 0.6303, 0.9646, 0.9248, 0.9912, 0.9248, 0.9168, 0.9286, 0.9153, 0.9286, 0.9928, 0.2544, 0.9063, 0.2544, 0.9807, 0.2507, 0.9823, 0.2507, 0.9048, 0.2507, 0.9048, 0.2114, 0.9048, 0.2114, 0.9008, 0.2507, 0.9008, 0.3874, 0.9008, 0.4267, 0.9008, 0.4267, 0.9048, 0.3874, 0.9048, 0.6301, 0.7136, 0.6318, 0.7118, 0.705, 0.7118, 0.7067, 0.7136, 0.7067, 0.7879, 0.705, 0.7897, 0.6318, 0.7897, 0.6301, 0.7879, 0.962, 0.8257, 0.9659, 0.8297, 0.9659, 0.9072, 0.962, 0.9112, 0.8857, 0.9112, 0.8818, 0.9072, 0.8818, 0.8297, 0.8857, 0.8257, 0.974, 0.3805, 0.974, 0.4353, 0.9347, 0.4353, 0.9347, 0.3805, 0.9607, 0.08151, 1.0, 0.08151, 1.0, 0.08552, 0.9607, 0.08552, 0.4267, 0.9048, 0.4267, 0.9823, 0.3874, 0.9823, 0.3874, 0.9048, 0.974, 0.441, 0.974, 0.4958, 0.9347, 0.4958, 0.9347, 0.441, 0.9607, 0.08151, 0.9607, 0.004011, 1.0, 0.004011, 1.0, 0.08151, 0.974, 0.441, 0.9347, 0.441, 0.9347, 0.4353, 0.974, 0.4353, 0.705, 0.7897, 0.7067, 0.7879, 0.7105, 0.7895, 0.7065, 0.7935, 0.7067, 0.7136, 0.705, 0.7118, 0.7065, 0.708, 0.7105, 0.712, 0.6318, 0.7118, 0.6301, 0.7136, 0.6263, 0.712, 0.6303, 0.708, 0.6301, 0.7879, 0.6318, 0.7897, 0.6303, 0.7935, 0.6263, 0.7895, 0.6301, 0.7136, 0.6301, 0.7879, 0.6263, 0.7895, 0.6263, 0.712, 0.705, 0.7118, 0.6318, 0.7118, 0.6303, 0.708, 0.7065, 0.708, 0.3836, 0.9807, 0.3836, 0.9063, 0.3874, 0.9048, 0.3874, 0.9823, 0.6318, 0.7897, 0.705, 0.7897, 0.7065, 0.7935, 0.6303, 0.7935, 1.0, 0.004011, 0.9607, 0.004011, 0.9607, 0.0, 1.0, 0.0, 0.7957, 0.7917, 0.7564, 0.7917, 0.7564, 0.7877, 0.7957, 0.7877, 0.5367, 0.7973, 0.5384, 0.7991, 0.5384, 0.8735, 0.5367, 0.8752, 0.4635, 0.8752, 0.4617, 0.8735, 0.4617, 0.7991, 0.4635, 0.7973, 0.08022, 0.9008, 0.08417, 0.9048, 0.08417, 0.9823, 0.08022, 0.9863, 0.003948, 0.9863, 0.0, 0.9823, 1.825e-08, 0.9048, 0.003948, 0.9008, 0.9347, 0.3805, 0.9347, 0.4353, 0.8954, 0.4353, 0.8954, 0.3805, 0.2544, 0.9823, 0.2937, 0.9823, 0.2937, 0.9863, 0.2544, 0.9863, 0.7564, 0.7877, 0.7564, 0.7102, 0.7957, 0.7102, 0.7957, 0.7877, 0.9347, 0.441, 0.9347, 0.4958, 0.8954, 0.4958, 0.8954, 0.441, 0.2544, 0.9823, 0.2544, 0.9048, 0.2937, 0.9048, 0.2937, 0.9823, 0.9347, 0.441, 0.8954, 0.441, 0.8954, 0.4353, 0.9347, 0.4353, 0.4617, 0.8735, 0.4635, 0.8752, 0.4619, 0.8791, 0.458, 0.875, 0.5367, 0.8752, 0.5384, 0.8735, 0.5422, 0.875, 0.5382, 0.8791, 0.8917, 0.4394, 0.8917, 0.4369, 0.8954, 0.4353, 0.8954, 0.441, 0.4635, 0.7973, 0.4617, 0.7991, 0.458, 0.7975, 0.4619, 0.7935, 0.5367, 0.7973, 0.4635, 0.7973, 0.4619, 0.7935, 0.5382, 0.7935, 0.5384, 0.8735, 0.5384, 0.7991, 0.5422, 0.7975, 0.5422, 0.875, 0.7994, 0.7118, 0.7994, 0.7861, 0.7957, 0.7877, 0.7957, 0.7102, 0.2975, 0.9063, 0.2975, 0.9807, 0.2937, 0.9823, 0.2937, 0.9048, 0.2937, 0.9048, 0.2544, 0.9048, 0.2544, 0.9008, 0.2937, 0.9008, 0.08828, 0.6657, 0.06295, 0.6588, 0.04843, 0.644, 0.04164, 0.6183, 0.04164, 0.0897, 0.04843, 0.06397, 0.06295, 0.04921, 0.08828, 0.04231, 0.3084, 0.04231, 0.3337, 0.04921, 0.3482, 0.06397, 0.355, 0.0897, 0.355, 0.6183, 0.3482, 0.644, 0.3337, 0.6588, 0.3084, 0.6657, 0.8917, 0.3497, 0.9176, 0.3497, 0.9176, 0.3805, 0.8917, 0.3805, 0.8917, 0.6239, 0.8657, 0.6239, 0.8657, 0.5818, 0.8917, 0.5818, 0.8165, 0.1878, 0.8425, 0.1878, 0.8425, 0.2255, 0.8165, 0.2255, 0.8425, 0.7102, 0.8165, 0.7102, 0.8165, 0.6884, 0.8425, 0.6884, 0.4825, 0.6844, 0.7074, 0.6844, 0.7105, 0.708, 0.4794, 0.708, 0.9176, 0.03079, 0.8917, 0.03079, 0.8917, 0.0, 0.9176, 0.0, 0.8165, 0.2255, 0.8425, 0.2255, 0.8425, 0.269, 0.8165, 0.269, 0.8657, 0.0, 0.8917, 0.0, 0.8917, 0.04206, 0.8657, 0.04206, 0.8425, 0.3068, 0.8425, 0.6884, 0.8165, 0.6884, 0.8165, 0.3068, 0.8425, 0.02177, 0.8425, 0.1878, 0.8165, 0.1878, 0.8165, 0.02177, 0.8165, 0.269, 0.8425, 0.269, 0.8425, 0.3068, 0.8165, 0.3068, 0.8917, 0.04206, 0.8917, 0.5818, 0.8657, 0.5818, 0.8657, 0.04206, 0.9176, 0.07286, 0.9176, 0.3076, 0.8917, 0.3076, 0.8917, 0.07286, 0.9176, 0.07286, 0.8917, 0.07286, 0.8917, 0.03079, 0.9176, 0.03079, 0.8917, 0.3076, 0.9176, 0.3076, 0.9176, 0.3497, 0.8917, 0.3497, 0.8917, 0.6547, 0.8657, 0.6547, 0.8657, 0.6239, 0.8917, 0.6239, 0.3419, 0.03479, 0.3105, 0.02623, 0.3138, 7.417e-08, 0.3552, 0.01127, 0.4501, 0.03241, 0.4285, 0.05427, 0.4077, 0.04206, 0.438, 0.01127, 0.3624, 0.05564, 0.3419, 0.03479, 0.3552, 0.01127, 0.3856, 0.04206, 0.3708, 0.08758, 0.3624, 0.05564, 0.3856, 0.04206, 0.3966, 0.08413, 0.4825, 0.02357, 0.4501, 0.03241, 0.438, 0.01127, 0.4794, 0.0, 0.4198, 0.08723, 0.4198, 0.6208, 0.3966, 0.6239, 0.3966, 0.08413, 0.3105, 0.6818, 0.3419, 0.6732, 0.3552, 0.6967, 0.3138, 0.708, 0.7399, 0.03241, 0.7074, 0.02357, 0.7105, 0.0, 0.7519, 0.01127, 0.3419, 0.6732, 0.3624, 0.6524, 0.3856, 0.6659, 0.3552, 0.6967, 0.7933, 0.2627, 0.7933, 0.2318, 0.8165, 0.2255, 0.8165, 0.269, 0.3624, 0.6524, 0.3708, 0.6204, 0.3966, 0.6239, 0.3856, 0.6659, 0.05476, 0.6732, 0.08619, 0.6818, 0.08279, 0.708, 0.0414, 0.6967, 0.7399, 0.6756, 0.7614, 0.6537, 0.7822, 0.6659, 0.7519, 0.6967, 0.03424, 0.6524, 0.05476, 0.6732, 0.0414, 0.6967, 0.01109, 0.6659, 0.4501, 0.6756, 0.4825, 0.6844, 0.4794, 0.708, 0.438, 0.6967, 0.02581, 0.6204, 0.03424, 0.6524, 0.01109, 0.6659, 3.65e-08, 0.6239, 0.8425, 0.5787, 0.8425, 0.04517, 0.8657, 0.04206, 0.8657, 0.5818, 0.7074, 0.02357, 0.4825, 0.02357, 0.4794, 0.0, 0.7105, 0.0, 0.08619, 0.02623, 0.05476, 0.03479, 0.0414, 0.01127, 0.08279, 0.0, 0.4285, 0.05427, 0.4198, 0.08723, 0.3966, 0.08413, 0.4077, 0.04206, 0.05476, 0.03479, 0.03424, 0.05564, 0.01109, 0.04206, 0.0414, 0.01127, 0.7614, 0.05427, 0.7399, 0.03241, 0.7519, 0.01127, 0.7822, 0.04206, 0.03424, 0.05564, 0.02581, 0.08758, 0.0, 0.08413, 0.01109, 0.04206, 0.02581, 0.08758, 0.02581, 0.6204, 3.65e-08, 0.6239, 0.0, 0.08413, 0.7638, 0.6199, 0.7557, 0.6504, 0.7366, 0.6699, 0.7066, 0.678, 0.4833, 0.678, 0.4533, 0.6699, 0.4342, 0.6504, 0.4261, 0.6199, 0.4261, 0.08808, 0.4342, 0.05758, 0.4533, 0.03815, 0.4833, 0.02998, 0.7066, 0.02998, 0.7366, 0.03815, 0.7557, 0.05758, 0.7638, 0.08808, 0.3138, 0.708, 0.08279, 0.708, 0.08619, 0.6818, 0.3105, 0.6818, 0.08279, 0.0, 0.3138, 7.417e-08, 0.3105, 0.02623, 0.08619, 0.02623, 0.3966, 0.08413, 0.3966, 0.6239, 0.3708, 0.6204, 0.3708, 0.08758, 0.7074, 0.6844, 0.7399, 0.6756, 0.7519, 0.6967, 0.7105, 0.708, 0.4198, 0.6208, 0.4285, 0.6537, 0.4077, 0.6659, 0.3966, 0.6239, 0.7701, 0.08723, 0.7614, 0.05427, 0.7822, 0.04206, 0.7933, 0.08413, 0.8425, 0.02177, 0.8165, 0.02177, 0.8165, 0.0, 0.8425, 3.708e-08, 0.3337, 0.04921, 0.3084, 0.04231, 0.3105, 0.02623, 0.3419, 0.03479, 0.3482, 0.06397, 0.3337, 0.04921, 0.3419, 0.03479, 0.3624, 0.05564, 0.355, 0.0897, 0.3482, 0.06397, 0.3624, 0.05564, 0.3708, 0.08758, 0.3084, 0.6657, 0.3337, 0.6588, 0.3419, 0.6732, 0.3105, 0.6818, 0.3337, 0.6588, 0.3482, 0.644, 0.3624, 0.6524, 0.3419, 0.6732, 0.3482, 0.644, 0.355, 0.6183, 0.3708, 0.6204, 0.3624, 0.6524, 0.06295, 0.6588, 0.08828, 0.6657, 0.08619, 0.6818, 0.05476, 0.6732, 0.04843, 0.644, 0.06295, 0.6588, 0.05476, 0.6732, 0.03424, 0.6524, 0.04164, 0.6183, 0.04843, 0.644, 0.03424, 0.6524, 0.02581, 0.6204, 0.08828, 0.04231, 0.06295, 0.04921, 0.05476, 0.03479, 0.08619, 0.02623, 0.06295, 0.04921, 0.04843, 0.06397, 0.03424, 0.05564, 0.05476, 0.03479, 0.04843, 0.06397, 0.04164, 0.0897, 0.02581, 0.08758, 0.03424, 0.05564, 0.04164, 0.0897, 0.04164, 0.6183, 0.02581, 0.6204, 0.02581, 0.08758, 0.08828, 0.6657, 0.3084, 0.6657, 0.3105, 0.6818, 0.08619, 0.6818, 0.3084, 0.04231, 0.08828, 0.04231, 0.08619, 0.02623, 0.3105, 0.02623, 0.355, 0.6183, 0.355, 0.0897, 0.3708, 0.08758, 0.3708, 0.6204, 0.4833, 0.02998, 0.4533, 0.03815, 0.4501, 0.03241, 0.4825, 0.02357, 0.4533, 0.03815, 0.4342, 0.05758, 0.4285, 0.05427, 0.4501, 0.03241, 0.4342, 0.05758, 0.4261, 0.08808, 0.4198, 0.08723, 0.4285, 0.05427, 0.4533, 0.6699, 0.4833, 0.678, 0.4825, 0.6844, 0.4501, 0.6756, 0.4342, 0.6504, 0.4533, 0.6699, 0.4501, 0.6756, 0.4285, 0.6537, 0.4261, 0.6199, 0.4342, 0.6504, 0.4285, 0.6537, 0.4198, 0.6208, 0.7066, 0.678, 0.7366, 0.6699, 0.7399, 0.6756, 0.7074, 0.6844, 0.7366, 0.6699, 0.7557, 0.6504, 0.7614, 0.6537, 0.7399, 0.6756, 0.7557, 0.6504, 0.7638, 0.6199, 0.7701, 0.6208, 0.7614, 0.6537, 0.7366, 0.03815, 0.7066, 0.02998, 0.7074, 0.02357, 0.7399, 0.03241, 0.7557, 0.05758, 0.7366, 0.03815, 0.7399, 0.03241, 0.7614, 0.05427, 0.7638, 0.08808, 0.7557, 0.05758, 0.7614, 0.05427, 0.7701, 0.08723, 0.7638, 0.6199, 0.7638, 0.08808, 0.7701, 0.08723, 0.7701, 0.6208, 0.4833, 0.678, 0.7066, 0.678, 0.7074, 0.6844, 0.4825, 0.6844, 0.4261, 0.08808, 0.4261, 0.6199, 0.4198, 0.6208, 0.4198, 0.08723, 0.7066, 0.02998, 0.4833, 0.02998, 0.4825, 0.02357, 0.7074, 0.02357, 0.7614, 0.6537, 0.7701, 0.6208, 0.7933, 0.6239, 0.7822, 0.6659])
me_plane_004.materials.append(mat_small_buttons)
me_plane_004.materials.append(mat_big_button)
me_plane_004.materials.append(mat_remote_body)
me_plane_004.use_remesh_preserve_volume = False
me_plane_004.use_remesh_preserve_attributes = False
me_plane_004.use_mirror_vertex_groups = False
me_plane_004.update()

# ---- objects
ob_space_remote = bpy.data.objects.new('Space_Remote', me_plane_004)

# ---- transforms, parenting, visibility, modifiers, constraints
ob_space_remote.location = (0.0, 0.0, 0.0)
ob_space_remote.lineart.crease_threshold = 0.0
_m = ob_space_remote.modifiers.new('Auto Smooth', 'NODES')
_m.node_group = ng_auto_smooth
_gi = [s.identifier for s in ng_auto_smooth.interface.items_tree if s.item_type == 'SOCKET' and s.in_out == 'INPUT']
_m[_gi[1]] = 0.5236  # Angle

# ---- collection membership
col_collection_1.objects.link(ob_space_remote)

# ---- scene / render settings (as saved in the file)
scene.frame_start = 1; scene.frame_end = 250; scene.frame_set(1)
scene.render.engine = 'BLENDER_EEVEE_NEXT'
scene.render.resolution_percentage = 50
scene.render.dither_intensity = 0.0
scene.cycles.use_denoising = False
scene.cycles.samples = 128
scene.cycles.sampling_pattern = 'TABULATED_SOBOL'
scene.cycles.use_adaptive_sampling = False
scene.cycles.use_light_tree = False
scene.cycles.blur_glossy = 0.0
scene.cycles.sample_clamp_indirect = 0.0
scene.view_settings.view_transform = 'Standard'
bpy.context.view_layer.update()

# ---- added for rendering (the .blend has no active camera and no usable light): camera, sun
cam_auto = bpy.data.cameras.new('AutoCamera')
cam_auto.lens = 50.0
cam_auto.sensor_width = 36.0
cam_auto.clip_end = 1000.0
ob_auto_camera = bpy.data.objects.new('AutoCamera', cam_auto)
scene.collection.objects.link(ob_auto_camera)
ob_auto_camera.location = (0.385217, -0.444321, 0.308174)
ob_auto_camera.rotation_euler = (1.09748, -7.21219e-08, 0.694738)
scene.camera = ob_auto_camera
light_auto_sun = bpy.data.lights.new('AutoSun', 'SUN')
light_auto_sun.energy = 3.0
light_auto_sun.angle = 0.0523599
ob_auto_sun = bpy.data.objects.new('AutoSun', light_auto_sun)
scene.collection.objects.link(ob_auto_sun)
ob_auto_sun.rotation_euler = (0.872665, 0.174533, 0.523599)
bpy.context.view_layer.update()
